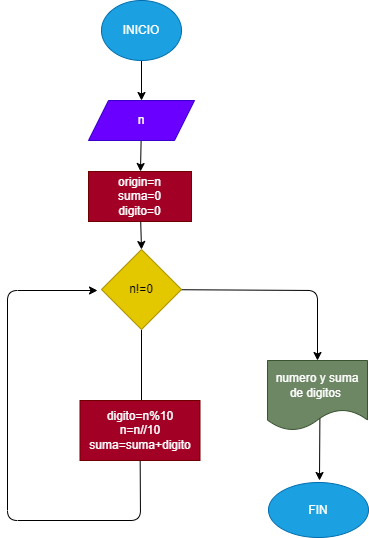

The diagram above was exported from draw.io. Its source (the exported page's mxGraphModel, read from the mxfile embedded in the PNG):
<mxGraphModel dx="308" dy="262" grid="1" gridSize="10" guides="1" tooltips="1" connect="1" arrows="1" fold="1" page="1" pageScale="1" pageWidth="827" pageHeight="1169" math="0" shadow="0">
  <root>
    <mxCell id="0" />
    <mxCell id="1" parent="0" />
    <mxCell id="3" style="edgeStyle=none;html=1;" parent="1" source="2" target="4" edge="1">
      <mxGeometry relative="1" as="geometry">
        <mxPoint x="460" y="160" as="targetPoint" />
      </mxGeometry>
    </mxCell>
    <mxCell id="2" value="INICIO" style="ellipse;whiteSpace=wrap;html=1;fillColor=#1ba1e2;fontColor=#ffffff;strokeColor=#006EAF;" parent="1" vertex="1">
      <mxGeometry x="414" y="40" width="80" height="60" as="geometry" />
    </mxCell>
    <mxCell id="9" style="edgeStyle=none;html=1;" parent="1" source="4" target="8" edge="1">
      <mxGeometry relative="1" as="geometry" />
    </mxCell>
    <mxCell id="4" value="n" style="shape=parallelogram;perimeter=parallelogramPerimeter;whiteSpace=wrap;html=1;fixedSize=1;fillColor=#6a00ff;fontColor=#ffffff;strokeColor=#3700CC;" parent="1" vertex="1">
      <mxGeometry x="401" y="140" width="106" height="40" as="geometry" />
    </mxCell>
    <mxCell id="11" style="edgeStyle=none;html=1;" parent="1" source="6" edge="1">
      <mxGeometry relative="1" as="geometry">
        <mxPoint x="454" y="480" as="targetPoint" />
      </mxGeometry>
    </mxCell>
    <mxCell id="13" style="edgeStyle=none;html=1;" parent="1" source="6" target="14" edge="1">
      <mxGeometry relative="1" as="geometry">
        <mxPoint x="532.4000244140625" y="330" as="targetPoint" />
        <Array as="points">
          <mxPoint x="630" y="330" />
        </Array>
      </mxGeometry>
    </mxCell>
    <mxCell id="6" value="n!=0" style="rhombus;whiteSpace=wrap;html=1;fillColor=#e3c800;fontColor=#000000;strokeColor=#B09500;" parent="1" vertex="1">
      <mxGeometry x="414" y="289" width="80" height="80" as="geometry" />
    </mxCell>
    <mxCell id="10" style="edgeStyle=none;html=1;entryX=0.5;entryY=0;entryDx=0;entryDy=0;" parent="1" source="8" target="6" edge="1">
      <mxGeometry relative="1" as="geometry" />
    </mxCell>
    <mxCell id="8" value="origin=n&lt;br&gt;suma=0&lt;br&gt;digito=0" style="rounded=0;whiteSpace=wrap;html=1;fillColor=#a20025;fontColor=#ffffff;strokeColor=#6F0000;" parent="1" vertex="1">
      <mxGeometry x="401" y="211" width="103" height="50" as="geometry" />
    </mxCell>
    <mxCell id="15" style="edgeStyle=none;html=1;" parent="1" source="12" edge="1">
      <mxGeometry relative="1" as="geometry">
        <mxPoint x="410" y="330" as="targetPoint" />
        <Array as="points">
          <mxPoint x="453" y="560" />
          <mxPoint x="320" y="560" />
          <mxPoint x="320" y="330" />
        </Array>
      </mxGeometry>
    </mxCell>
    <mxCell id="12" value="digito=n%10&lt;br&gt;n=n//10&lt;br&gt;suma=suma+digito" style="rounded=0;whiteSpace=wrap;html=1;fillColor=#a20025;fontColor=#ffffff;strokeColor=#6F0000;" parent="1" vertex="1">
      <mxGeometry x="392.5" y="440" width="120" height="60" as="geometry" />
    </mxCell>
    <mxCell id="17" value="" style="edgeStyle=none;html=1;exitX=0.524;exitY=0.874;exitDx=0;exitDy=0;exitPerimeter=0;" edge="1" parent="1">
      <mxGeometry relative="1" as="geometry">
        <mxPoint x="632.4" y="456.17999999999995" as="sourcePoint" />
        <mxPoint x="632" y="520" as="targetPoint" />
      </mxGeometry>
    </mxCell>
    <mxCell id="14" value="numero y suma de digitos&amp;nbsp;" style="shape=document;whiteSpace=wrap;html=1;boundedLbl=1;fillColor=#6d8764;fontColor=#ffffff;strokeColor=#3A5431;" parent="1" vertex="1">
      <mxGeometry x="580" y="400" width="100" height="70" as="geometry" />
    </mxCell>
    <mxCell id="16" value="FIN" style="ellipse;whiteSpace=wrap;html=1;fillColor=#1ba1e2;strokeColor=#006EAF;fontColor=#ffffff;" vertex="1" parent="1">
      <mxGeometry x="581" y="522" width="100" height="55" as="geometry" />
    </mxCell>
  </root>
</mxGraphModel>